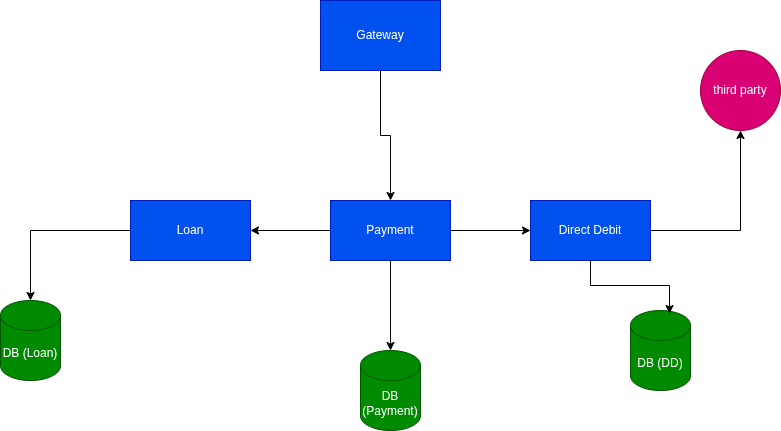

The diagram above was exported from draw.io. Its source (the exported page's mxGraphModel, read from the mxfile embedded in the PNG):
<mxGraphModel dx="1426" dy="751" grid="1" gridSize="10" guides="1" tooltips="1" connect="1" arrows="1" fold="1" page="1" pageScale="1" pageWidth="850" pageHeight="1100" math="0" shadow="0">
  <root>
    <mxCell id="0" />
    <mxCell id="1" parent="0" />
    <mxCell id="l87sF4EDCTvdZ42_wnyD-4" style="edgeStyle=orthogonalEdgeStyle;rounded=0;orthogonalLoop=1;jettySize=auto;html=1;" edge="1" parent="1" source="l87sF4EDCTvdZ42_wnyD-1" target="l87sF4EDCTvdZ42_wnyD-3">
      <mxGeometry relative="1" as="geometry" />
    </mxCell>
    <mxCell id="l87sF4EDCTvdZ42_wnyD-1" value="Gateway" style="rounded=0;whiteSpace=wrap;html=1;fillColor=#0050ef;fontColor=#ffffff;strokeColor=#001DBC;" vertex="1" parent="1">
      <mxGeometry x="340" y="80" width="120" height="70" as="geometry" />
    </mxCell>
    <mxCell id="l87sF4EDCTvdZ42_wnyD-6" value="" style="edgeStyle=orthogonalEdgeStyle;rounded=0;orthogonalLoop=1;jettySize=auto;html=1;" edge="1" parent="1" source="l87sF4EDCTvdZ42_wnyD-3" target="l87sF4EDCTvdZ42_wnyD-5">
      <mxGeometry relative="1" as="geometry" />
    </mxCell>
    <mxCell id="l87sF4EDCTvdZ42_wnyD-8" value="" style="edgeStyle=orthogonalEdgeStyle;rounded=0;orthogonalLoop=1;jettySize=auto;html=1;" edge="1" parent="1" source="l87sF4EDCTvdZ42_wnyD-3" target="l87sF4EDCTvdZ42_wnyD-7">
      <mxGeometry relative="1" as="geometry" />
    </mxCell>
    <mxCell id="l87sF4EDCTvdZ42_wnyD-10" value="" style="edgeStyle=orthogonalEdgeStyle;rounded=0;orthogonalLoop=1;jettySize=auto;html=1;" edge="1" parent="1" source="l87sF4EDCTvdZ42_wnyD-3" target="l87sF4EDCTvdZ42_wnyD-9">
      <mxGeometry relative="1" as="geometry" />
    </mxCell>
    <mxCell id="l87sF4EDCTvdZ42_wnyD-3" value="Payment" style="rounded=0;whiteSpace=wrap;html=1;fillColor=#0050ef;fontColor=#ffffff;strokeColor=#001DBC;" vertex="1" parent="1">
      <mxGeometry x="350" y="280" width="120" height="60" as="geometry" />
    </mxCell>
    <mxCell id="l87sF4EDCTvdZ42_wnyD-12" style="edgeStyle=orthogonalEdgeStyle;rounded=0;orthogonalLoop=1;jettySize=auto;html=1;exitX=0;exitY=0.5;exitDx=0;exitDy=0;" edge="1" parent="1" source="l87sF4EDCTvdZ42_wnyD-5" target="l87sF4EDCTvdZ42_wnyD-11">
      <mxGeometry relative="1" as="geometry" />
    </mxCell>
    <mxCell id="l87sF4EDCTvdZ42_wnyD-5" value="Loan" style="whiteSpace=wrap;html=1;rounded=0;fillColor=#0050ef;fontColor=#ffffff;strokeColor=#001DBC;" vertex="1" parent="1">
      <mxGeometry x="150" y="280" width="120" height="60" as="geometry" />
    </mxCell>
    <mxCell id="l87sF4EDCTvdZ42_wnyD-16" value="" style="edgeStyle=orthogonalEdgeStyle;rounded=0;orthogonalLoop=1;jettySize=auto;html=1;" edge="1" parent="1" source="l87sF4EDCTvdZ42_wnyD-7" target="l87sF4EDCTvdZ42_wnyD-15">
      <mxGeometry relative="1" as="geometry" />
    </mxCell>
    <mxCell id="l87sF4EDCTvdZ42_wnyD-7" value="Direct Debit" style="rounded=0;whiteSpace=wrap;html=1;fillColor=#0050ef;fontColor=#ffffff;strokeColor=#001DBC;" vertex="1" parent="1">
      <mxGeometry x="550" y="280" width="120" height="60" as="geometry" />
    </mxCell>
    <mxCell id="l87sF4EDCTvdZ42_wnyD-9" value="DB (Payment)" style="shape=cylinder3;whiteSpace=wrap;html=1;boundedLbl=1;backgroundOutline=1;size=15;fillColor=#008a00;fontColor=#ffffff;strokeColor=#005700;" vertex="1" parent="1">
      <mxGeometry x="380" y="430" width="60" height="80" as="geometry" />
    </mxCell>
    <mxCell id="l87sF4EDCTvdZ42_wnyD-11" value="DB (Loan)" style="shape=cylinder3;whiteSpace=wrap;html=1;boundedLbl=1;backgroundOutline=1;size=15;fillColor=#008a00;fontColor=#ffffff;strokeColor=#005700;" vertex="1" parent="1">
      <mxGeometry x="20" y="380" width="60" height="80" as="geometry" />
    </mxCell>
    <mxCell id="l87sF4EDCTvdZ42_wnyD-13" value="DB (DD)" style="shape=cylinder3;whiteSpace=wrap;html=1;boundedLbl=1;backgroundOutline=1;size=15;fillColor=#008a00;fontColor=#ffffff;strokeColor=#005700;" vertex="1" parent="1">
      <mxGeometry x="650" y="390" width="60" height="80" as="geometry" />
    </mxCell>
    <mxCell id="l87sF4EDCTvdZ42_wnyD-14" style="edgeStyle=orthogonalEdgeStyle;rounded=0;orthogonalLoop=1;jettySize=auto;html=1;entryX=0.65;entryY=0.038;entryDx=0;entryDy=0;entryPerimeter=0;" edge="1" parent="1" source="l87sF4EDCTvdZ42_wnyD-7" target="l87sF4EDCTvdZ42_wnyD-13">
      <mxGeometry relative="1" as="geometry" />
    </mxCell>
    <mxCell id="l87sF4EDCTvdZ42_wnyD-15" value="third party" style="ellipse;whiteSpace=wrap;html=1;rounded=0;fillColor=#d80073;fontColor=#ffffff;strokeColor=#A50040;" vertex="1" parent="1">
      <mxGeometry x="720" y="130" width="80" height="80" as="geometry" />
    </mxCell>
  </root>
</mxGraphModel>